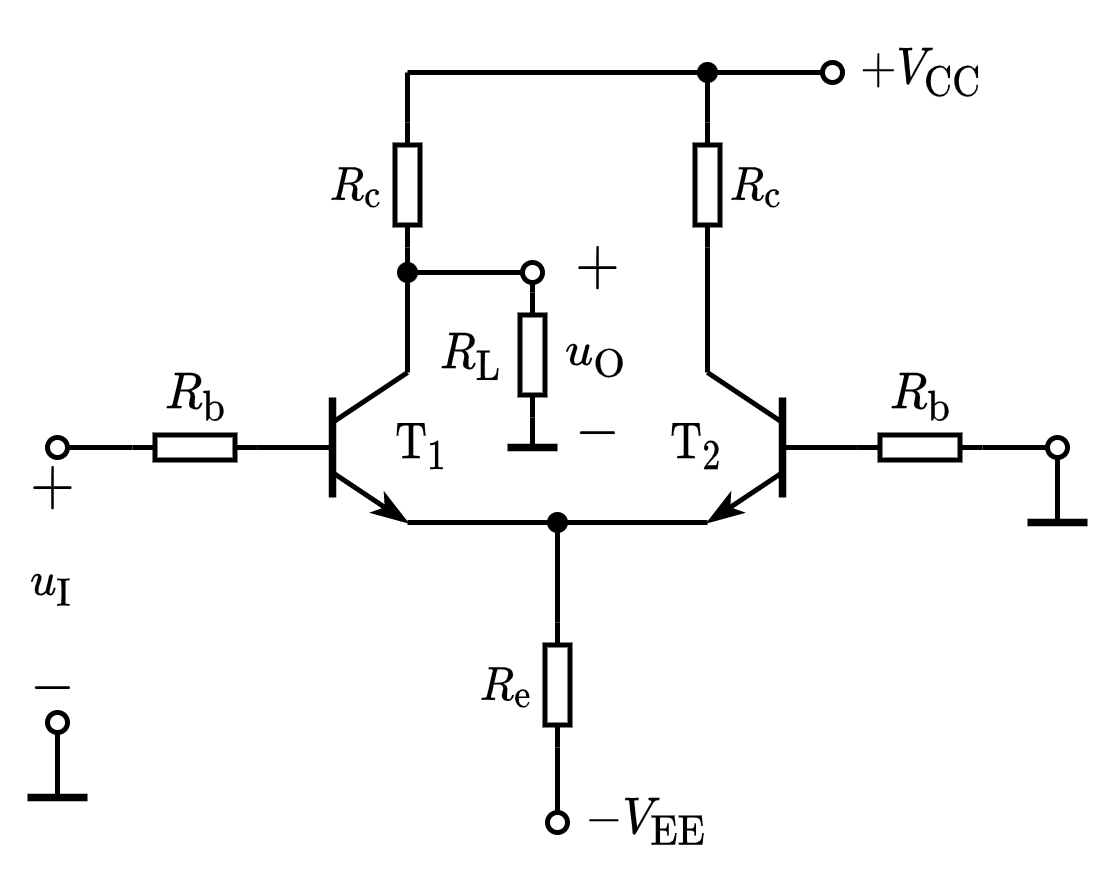

The diagram above was exported from draw.io. Its source (the exported page's mxGraphModel, read from the mxfile embedded in the PNG):
<mxGraphModel dx="314" dy="228" grid="1" gridSize="5" guides="1" tooltips="1" connect="1" arrows="1" fold="1" page="1" pageScale="1" pageWidth="827" pageHeight="1169" math="1" shadow="0">
  <root>
    <mxCell id="0" />
    <mxCell id="1" parent="0" />
    <mxCell id="RqCXVm0bc8xEohMp1M6Q-3" value="$$R_\mathrm{b}$$" style="text;html=1;resizable=1;autosize=1;align=center;verticalAlign=middle;points=[];fillColor=none;strokeColor=none;rounded=0;fontSize=8;movable=1;rotatable=1;deletable=1;editable=1;connectable=0;allowArrows=0;" parent="1" vertex="1">
      <mxGeometry x="185" y="120" width="25" height="20" as="geometry" />
    </mxCell>
    <mxCell id="RqCXVm0bc8xEohMp1M6Q-4" value="" style="endArrow=none;html=1;rounded=0;fontSize=10;startSize=4;endSize=4;entryX=1;entryY=0.5;entryDx=0;entryDy=0;entryPerimeter=0;startArrow=oval;startFill=0;" parent="1" target="RqCXVm0bc8xEohMp1M6Q-5" edge="1">
      <mxGeometry width="50" height="50" relative="1" as="geometry">
        <mxPoint x="170" y="140" as="sourcePoint" />
        <mxPoint x="434.5" y="60.5" as="targetPoint" />
      </mxGeometry>
    </mxCell>
    <mxCell id="RqCXVm0bc8xEohMp1M6Q-5" value="" style="pointerEvents=1;verticalLabelPosition=bottom;shadow=0;dashed=0;align=center;html=1;verticalAlign=top;shape=mxgraph.electrical.resistors.resistor_1;fontSize=10;direction=west;allowArrows=0;" parent="1" vertex="1">
      <mxGeometry x="185" y="137.5" width="25" height="5" as="geometry" />
    </mxCell>
    <mxCell id="RqCXVm0bc8xEohMp1M6Q-6" value="" style="endArrow=none;html=1;rounded=0;fontSize=10;startSize=4;endSize=4;exitX=0;exitY=0.5;exitDx=0;exitDy=0;exitPerimeter=0;" parent="1" source="RqCXVm0bc8xEohMp1M6Q-5" edge="1">
      <mxGeometry width="50" height="50" relative="1" as="geometry">
        <mxPoint x="327" y="45.5" as="sourcePoint" />
        <mxPoint x="220" y="140" as="targetPoint" />
      </mxGeometry>
    </mxCell>
    <mxCell id="RqCXVm0bc8xEohMp1M6Q-11" value="$$R_\mathrm{e}$$" style="text;html=1;resizable=1;autosize=1;align=center;verticalAlign=middle;points=[];fillColor=none;strokeColor=none;rounded=0;fontSize=8;movable=1;rotatable=1;deletable=1;editable=1;connectable=0;allowArrows=0;" parent="1" vertex="1">
      <mxGeometry x="250" y="180" width="20" height="15" as="geometry" />
    </mxCell>
    <mxCell id="RqCXVm0bc8xEohMp1M6Q-12" value="" style="endArrow=none;html=1;rounded=0;fontSize=10;startSize=4;endSize=4;entryX=1;entryY=0.5;entryDx=0;entryDy=0;entryPerimeter=0;" parent="1" target="RqCXVm0bc8xEohMp1M6Q-13" edge="1">
      <mxGeometry width="50" height="50" relative="1" as="geometry">
        <mxPoint x="270" y="155" as="sourcePoint" />
        <mxPoint x="467" y="125.5" as="targetPoint" />
      </mxGeometry>
    </mxCell>
    <mxCell id="RqCXVm0bc8xEohMp1M6Q-13" value="" style="pointerEvents=1;verticalLabelPosition=bottom;shadow=0;dashed=0;align=center;html=1;verticalAlign=top;shape=mxgraph.electrical.resistors.resistor_1;fontSize=10;direction=north;allowArrows=0;" parent="1" vertex="1">
      <mxGeometry x="267.5" y="175" width="5" height="25" as="geometry" />
    </mxCell>
    <mxCell id="RqCXVm0bc8xEohMp1M6Q-14" value="" style="endArrow=oval;html=1;rounded=0;fontSize=10;startSize=4;endSize=4;exitX=0;exitY=0.5;exitDx=0;exitDy=0;exitPerimeter=0;endFill=0;" parent="1" source="RqCXVm0bc8xEohMp1M6Q-13" edge="1">
      <mxGeometry width="50" height="50" relative="1" as="geometry">
        <mxPoint x="359.5" y="110.5" as="sourcePoint" />
        <mxPoint x="270" y="215" as="targetPoint" />
      </mxGeometry>
    </mxCell>
    <mxCell id="RqCXVm0bc8xEohMp1M6Q-17" value="" style="group" parent="1" vertex="1" connectable="0">
      <mxGeometry x="210" y="125" width="30" height="30" as="geometry" />
    </mxCell>
    <mxCell id="RqCXVm0bc8xEohMp1M6Q-18" value="" style="endArrow=none;html=1;rounded=0;" parent="RqCXVm0bc8xEohMp1M6Q-17" edge="1">
      <mxGeometry width="50" height="50" relative="1" as="geometry">
        <mxPoint y="15" as="sourcePoint" />
        <mxPoint x="15" y="15" as="targetPoint" />
      </mxGeometry>
    </mxCell>
    <mxCell id="RqCXVm0bc8xEohMp1M6Q-19" value="" style="endArrow=none;html=1;rounded=0;strokeWidth=1.5;" parent="RqCXVm0bc8xEohMp1M6Q-17" edge="1">
      <mxGeometry width="50" height="50" relative="1" as="geometry">
        <mxPoint x="15" y="25" as="sourcePoint" />
        <mxPoint x="15" y="5" as="targetPoint" />
      </mxGeometry>
    </mxCell>
    <mxCell id="RqCXVm0bc8xEohMp1M6Q-20" value="" style="endArrow=none;html=1;rounded=0;" parent="RqCXVm0bc8xEohMp1M6Q-17" edge="1">
      <mxGeometry width="50" height="50" relative="1" as="geometry">
        <mxPoint x="15" y="10" as="sourcePoint" />
        <mxPoint x="30" as="targetPoint" />
      </mxGeometry>
    </mxCell>
    <mxCell id="RqCXVm0bc8xEohMp1M6Q-21" value="" style="endArrow=classicThin;html=1;rounded=0;endFill=1;endSize=4;startSize=4;" parent="RqCXVm0bc8xEohMp1M6Q-17" edge="1">
      <mxGeometry width="50" height="50" relative="1" as="geometry">
        <mxPoint x="15" y="20" as="sourcePoint" />
        <mxPoint x="30" y="30" as="targetPoint" />
      </mxGeometry>
    </mxCell>
    <mxCell id="RqCXVm0bc8xEohMp1M6Q-22" value="" style="endArrow=none;html=1;rounded=0;" parent="1" edge="1">
      <mxGeometry width="50" height="50" relative="1" as="geometry">
        <mxPoint x="240" y="155" as="sourcePoint" />
        <mxPoint x="300" y="155" as="targetPoint" />
      </mxGeometry>
    </mxCell>
    <mxCell id="RqCXVm0bc8xEohMp1M6Q-24" value="" style="pointerEvents=1;verticalLabelPosition=bottom;shadow=0;dashed=0;align=center;html=1;verticalAlign=top;shape=mxgraph.electrical.resistors.resistor_1;fontSize=10;direction=north;allowArrows=0;" parent="1" vertex="1">
      <mxGeometry x="237.5" y="75" width="5" height="25" as="geometry" />
    </mxCell>
    <mxCell id="RqCXVm0bc8xEohMp1M6Q-25" value="" style="endArrow=none;html=1;rounded=0;entryX=0;entryY=0.5;entryDx=0;entryDy=0;entryPerimeter=0;" parent="1" target="RqCXVm0bc8xEohMp1M6Q-24" edge="1">
      <mxGeometry width="50" height="50" relative="1" as="geometry">
        <mxPoint x="240" y="125" as="sourcePoint" />
        <mxPoint x="290" y="75" as="targetPoint" />
      </mxGeometry>
    </mxCell>
    <mxCell id="RqCXVm0bc8xEohMp1M6Q-26" value="" style="endArrow=none;html=1;rounded=0;exitX=1;exitY=0.5;exitDx=0;exitDy=0;exitPerimeter=0;" parent="1" source="RqCXVm0bc8xEohMp1M6Q-24" edge="1">
      <mxGeometry width="50" height="50" relative="1" as="geometry">
        <mxPoint x="200" y="70" as="sourcePoint" />
        <mxPoint x="240" y="65" as="targetPoint" />
      </mxGeometry>
    </mxCell>
    <mxCell id="RqCXVm0bc8xEohMp1M6Q-27" value="" style="endArrow=oval;html=1;rounded=0;endFill=0;endSize=4;startSize=4;" parent="1" edge="1">
      <mxGeometry width="50" height="50" relative="1" as="geometry">
        <mxPoint x="240" y="105" as="sourcePoint" />
        <mxPoint x="265" y="105" as="targetPoint" />
      </mxGeometry>
    </mxCell>
    <mxCell id="RqCXVm0bc8xEohMp1M6Q-29" value="" style="group;flipV=0;flipH=1;" parent="1" vertex="1" connectable="0">
      <mxGeometry x="300" y="125" width="30" height="30" as="geometry" />
    </mxCell>
    <mxCell id="RqCXVm0bc8xEohMp1M6Q-30" value="" style="endArrow=none;html=1;rounded=0;startSize=4;endSize=4;" parent="RqCXVm0bc8xEohMp1M6Q-29" edge="1">
      <mxGeometry width="50" height="50" relative="1" as="geometry">
        <mxPoint x="30" y="15" as="sourcePoint" />
        <mxPoint x="15" y="15" as="targetPoint" />
      </mxGeometry>
    </mxCell>
    <mxCell id="RqCXVm0bc8xEohMp1M6Q-31" value="" style="endArrow=none;html=1;rounded=0;strokeWidth=1.5;startSize=4;endSize=4;" parent="RqCXVm0bc8xEohMp1M6Q-29" edge="1">
      <mxGeometry width="50" height="50" relative="1" as="geometry">
        <mxPoint x="15" y="25" as="sourcePoint" />
        <mxPoint x="15" y="5" as="targetPoint" />
      </mxGeometry>
    </mxCell>
    <mxCell id="RqCXVm0bc8xEohMp1M6Q-32" value="" style="endArrow=none;html=1;rounded=0;startSize=4;endSize=4;" parent="RqCXVm0bc8xEohMp1M6Q-29" edge="1">
      <mxGeometry width="50" height="50" relative="1" as="geometry">
        <mxPoint x="15" y="10" as="sourcePoint" />
        <mxPoint as="targetPoint" />
      </mxGeometry>
    </mxCell>
    <mxCell id="RqCXVm0bc8xEohMp1M6Q-33" value="" style="endArrow=classicThin;html=1;rounded=0;endFill=1;endSize=4;startSize=4;" parent="RqCXVm0bc8xEohMp1M6Q-29" edge="1">
      <mxGeometry width="50" height="50" relative="1" as="geometry">
        <mxPoint x="15" y="20" as="sourcePoint" />
        <mxPoint y="30" as="targetPoint" />
      </mxGeometry>
    </mxCell>
    <mxCell id="RqCXVm0bc8xEohMp1M6Q-35" value="" style="pointerEvents=1;verticalLabelPosition=bottom;shadow=0;dashed=0;align=center;html=1;verticalAlign=top;shape=mxgraph.electrical.resistors.resistor_1;fontSize=10;direction=north;allowArrows=0;" parent="1" vertex="1">
      <mxGeometry x="297.5" y="75" width="5" height="25" as="geometry" />
    </mxCell>
    <mxCell id="RqCXVm0bc8xEohMp1M6Q-36" value="" style="endArrow=none;html=1;rounded=0;entryX=0;entryY=0.5;entryDx=0;entryDy=0;entryPerimeter=0;" parent="1" target="RqCXVm0bc8xEohMp1M6Q-35" edge="1">
      <mxGeometry width="50" height="50" relative="1" as="geometry">
        <mxPoint x="300" y="125" as="sourcePoint" />
        <mxPoint x="350" y="75" as="targetPoint" />
      </mxGeometry>
    </mxCell>
    <mxCell id="RqCXVm0bc8xEohMp1M6Q-37" value="" style="endArrow=none;html=1;rounded=0;exitX=1;exitY=0.5;exitDx=0;exitDy=0;exitPerimeter=0;" parent="1" source="RqCXVm0bc8xEohMp1M6Q-35" edge="1">
      <mxGeometry width="50" height="50" relative="1" as="geometry">
        <mxPoint x="260" y="70" as="sourcePoint" />
        <mxPoint x="300" y="65" as="targetPoint" />
      </mxGeometry>
    </mxCell>
    <mxCell id="RqCXVm0bc8xEohMp1M6Q-41" value="" style="endArrow=none;html=1;rounded=0;fontSize=10;startSize=4;endSize=4;entryX=0;entryY=0.5;entryDx=0;entryDy=0;entryPerimeter=0;startArrow=none;startFill=0;" parent="1" target="RqCXVm0bc8xEohMp1M6Q-42" edge="1">
      <mxGeometry width="50" height="50" relative="1" as="geometry">
        <mxPoint x="368" y="140" as="sourcePoint" />
        <mxPoint x="577.5" y="60.5" as="targetPoint" />
      </mxGeometry>
    </mxCell>
    <mxCell id="RqCXVm0bc8xEohMp1M6Q-42" value="" style="pointerEvents=1;verticalLabelPosition=bottom;shadow=0;dashed=0;align=center;html=1;verticalAlign=top;shape=mxgraph.electrical.resistors.resistor_1;fontSize=10;direction=west;allowArrows=0;" parent="1" vertex="1">
      <mxGeometry x="330" y="137.5" width="25" height="5" as="geometry" />
    </mxCell>
    <mxCell id="RqCXVm0bc8xEohMp1M6Q-43" value="" style="endArrow=none;html=1;rounded=0;startSize=4;endSize=4;entryX=1;entryY=0.5;entryDx=0;entryDy=0;entryPerimeter=0;" parent="1" target="RqCXVm0bc8xEohMp1M6Q-42" edge="1">
      <mxGeometry width="50" height="50" relative="1" as="geometry">
        <mxPoint x="325" y="140" as="sourcePoint" />
        <mxPoint x="380" y="170" as="targetPoint" />
      </mxGeometry>
    </mxCell>
    <mxCell id="RqCXVm0bc8xEohMp1M6Q-44" value="" style="shape=waypoint;sketch=0;fillStyle=solid;size=6;pointerEvents=1;points=[];fillColor=none;resizable=1;rotatable=1;perimeter=centerPerimeter;snapToPoint=1;strokeWidth=0.1;movable=1;deletable=1;editable=1;connectable=1;" parent="1" vertex="1">
      <mxGeometry x="265" y="150" width="10" height="10" as="geometry" />
    </mxCell>
    <mxCell id="RqCXVm0bc8xEohMp1M6Q-49" value="$$R_\mathrm{b}$$" style="text;html=1;resizable=1;autosize=1;align=center;verticalAlign=middle;points=[];fillColor=none;strokeColor=none;rounded=0;fontSize=8;movable=1;rotatable=1;deletable=1;editable=1;connectable=0;allowArrows=0;" parent="1" vertex="1">
      <mxGeometry x="335" y="120" width="15" height="20" as="geometry" />
    </mxCell>
    <mxCell id="RqCXVm0bc8xEohMp1M6Q-50" value="$$R_\mathrm{c}$$" style="text;html=1;resizable=1;autosize=1;align=center;verticalAlign=middle;points=[];fillColor=none;strokeColor=none;rounded=0;fontSize=8;movable=1;rotatable=1;deletable=1;editable=1;connectable=0;allowArrows=0;" parent="1" vertex="1">
      <mxGeometry x="300" y="80" width="20" height="15" as="geometry" />
    </mxCell>
    <mxCell id="RqCXVm0bc8xEohMp1M6Q-51" value="$$R_\mathrm{c}$$" style="text;html=1;resizable=1;autosize=1;align=center;verticalAlign=middle;points=[];fillColor=none;strokeColor=none;rounded=0;fontSize=8;movable=1;rotatable=1;deletable=1;editable=1;connectable=0;allowArrows=0;" parent="1" vertex="1">
      <mxGeometry x="220" y="80" width="20" height="15" as="geometry" />
    </mxCell>
    <mxCell id="RqCXVm0bc8xEohMp1M6Q-52" value="" style="endArrow=oval;html=1;rounded=0;fontSize=8;startSize=4;endSize=4;endFill=0;" parent="1" edge="1">
      <mxGeometry width="50" height="50" relative="1" as="geometry">
        <mxPoint x="240" y="65" as="sourcePoint" />
        <mxPoint x="325" y="65" as="targetPoint" />
      </mxGeometry>
    </mxCell>
    <mxCell id="RqCXVm0bc8xEohMp1M6Q-53" value="" style="shape=waypoint;sketch=0;fillStyle=solid;size=6;pointerEvents=1;points=[];fillColor=none;resizable=1;rotatable=1;perimeter=centerPerimeter;snapToPoint=1;strokeWidth=0.1;movable=1;deletable=1;editable=1;connectable=1;" parent="1" vertex="1">
      <mxGeometry x="295" y="60" width="10" height="10" as="geometry" />
    </mxCell>
    <mxCell id="RqCXVm0bc8xEohMp1M6Q-54" value="$$+V_{\mathrm{CC}}$$" style="text;html=1;align=center;verticalAlign=middle;resizable=1;points=[];autosize=1;strokeColor=none;fillColor=none;fontSize=8;movable=1;rotatable=1;deletable=1;editable=1;connectable=1;" parent="1" vertex="1">
      <mxGeometry x="325" y="55" width="35" height="20" as="geometry" />
    </mxCell>
    <mxCell id="RqCXVm0bc8xEohMp1M6Q-55" value="" style="shape=waypoint;sketch=0;fillStyle=solid;size=6;pointerEvents=1;points=[];fillColor=none;resizable=1;rotatable=1;perimeter=centerPerimeter;snapToPoint=1;strokeWidth=0.1;movable=1;deletable=1;editable=1;connectable=1;" parent="1" vertex="1">
      <mxGeometry x="235" y="100" width="10" height="10" as="geometry" />
    </mxCell>
    <mxCell id="RqCXVm0bc8xEohMp1M6Q-59" value="$$u_{\mathrm{O}}$$" style="text;html=1;align=center;verticalAlign=middle;resizable=1;points=[];autosize=1;strokeColor=none;fillColor=none;fontSize=8;movable=1;rotatable=1;deletable=1;editable=1;connectable=0;" parent="1" vertex="1">
      <mxGeometry x="267.5" y="114" width="20" height="15" as="geometry" />
    </mxCell>
    <mxCell id="RqCXVm0bc8xEohMp1M6Q-60" value="$$+$$" style="text;html=1;align=center;verticalAlign=middle;resizable=1;points=[];autosize=1;strokeColor=none;fillColor=none;fontSize=10;movable=1;rotatable=1;deletable=1;editable=1;connectable=0;" parent="1" vertex="1">
      <mxGeometry x="267.5" y="96" width="20" height="15" as="geometry" />
    </mxCell>
    <mxCell id="RqCXVm0bc8xEohMp1M6Q-61" value="$$-$$" style="text;html=1;align=center;verticalAlign=middle;resizable=1;points=[];autosize=1;strokeColor=none;fillColor=none;fontSize=10;movable=1;rotatable=1;deletable=1;editable=1;connectable=0;" parent="1" vertex="1">
      <mxGeometry x="267.5" y="129" width="20" height="15" as="geometry" />
    </mxCell>
    <mxCell id="RqCXVm0bc8xEohMp1M6Q-64" value="$$\mathrm{T}_{1}$$" style="text;html=1;align=center;verticalAlign=middle;resizable=1;points=[];autosize=1;strokeColor=none;fillColor=none;fontSize=8;movable=1;rotatable=1;deletable=1;editable=1;connectable=1;" parent="1" vertex="1">
      <mxGeometry x="235" y="135" width="15" height="10" as="geometry" />
    </mxCell>
    <mxCell id="RqCXVm0bc8xEohMp1M6Q-65" value="$$\mathrm{T}_{2}$$" style="text;html=1;align=center;verticalAlign=middle;resizable=1;points=[];autosize=1;strokeColor=none;fillColor=none;fontSize=8;movable=1;rotatable=1;deletable=1;editable=1;connectable=1;" parent="1" vertex="1">
      <mxGeometry x="290" y="135" width="15" height="10" as="geometry" />
    </mxCell>
    <mxCell id="RqCXVm0bc8xEohMp1M6Q-66" value="$$-V_{\mathrm{EE}}$$" style="text;html=1;align=center;verticalAlign=middle;resizable=1;points=[];autosize=1;strokeColor=none;fillColor=none;fontSize=8;movable=1;rotatable=1;deletable=1;editable=1;connectable=1;" parent="1" vertex="1">
      <mxGeometry x="270" y="210" width="35" height="10" as="geometry" />
    </mxCell>
    <mxCell id="RqCXVm0bc8xEohMp1M6Q-67" value="$$u_{\mathrm{I}}$$" style="text;html=1;align=center;verticalAlign=middle;resizable=1;points=[];autosize=1;strokeColor=none;fillColor=none;fontSize=8;movable=1;rotatable=1;deletable=1;editable=1;connectable=1;" parent="1" vertex="1">
      <mxGeometry x="159" y="160" width="20" height="15" as="geometry" />
    </mxCell>
    <mxCell id="_luCHfTJRFSnTi4pUHJn-3" value="$$R_\mathrm{L}$$" style="text;html=1;resizable=1;autosize=1;align=center;verticalAlign=middle;points=[];fillColor=none;strokeColor=none;rounded=0;fontSize=8;movable=1;rotatable=1;deletable=1;editable=1;connectable=0;allowArrows=0;" parent="1" vertex="1">
      <mxGeometry x="240" y="112" width="25" height="20" as="geometry" />
    </mxCell>
    <mxCell id="_luCHfTJRFSnTi4pUHJn-4" value="" style="pointerEvents=1;verticalLabelPosition=bottom;shadow=0;dashed=0;align=center;html=1;verticalAlign=top;shape=mxgraph.electrical.resistors.resistor_1;fontSize=10;direction=north;allowArrows=0;" parent="1" vertex="1">
      <mxGeometry x="262.5" y="109" width="5" height="25" as="geometry" />
    </mxCell>
    <mxCell id="_luCHfTJRFSnTi4pUHJn-5" value="" style="endArrow=none;html=1;rounded=0;exitX=1;exitY=0.5;exitDx=0;exitDy=0;exitPerimeter=0;" parent="1" source="_luCHfTJRFSnTi4pUHJn-4" edge="1">
      <mxGeometry width="50" height="50" relative="1" as="geometry">
        <mxPoint x="265" y="120" as="sourcePoint" />
        <mxPoint x="265" y="107" as="targetPoint" />
      </mxGeometry>
    </mxCell>
    <mxCell id="_luCHfTJRFSnTi4pUHJn-6" value="" style="endArrow=none;html=1;rounded=0;exitX=0;exitY=0.5;exitDx=0;exitDy=0;exitPerimeter=0;" parent="1" source="_luCHfTJRFSnTi4pUHJn-4" edge="1">
      <mxGeometry width="50" height="50" relative="1" as="geometry">
        <mxPoint x="275" y="140" as="sourcePoint" />
        <mxPoint x="265" y="140" as="targetPoint" />
      </mxGeometry>
    </mxCell>
    <mxCell id="_luCHfTJRFSnTi4pUHJn-7" value="" style="endArrow=none;html=1;rounded=0;strokeWidth=1.5;" parent="1" edge="1">
      <mxGeometry width="50" height="50" relative="1" as="geometry">
        <mxPoint x="260" y="140" as="sourcePoint" />
        <mxPoint x="270" y="140" as="targetPoint" />
      </mxGeometry>
    </mxCell>
    <mxCell id="_luCHfTJRFSnTi4pUHJn-9" value="" style="endArrow=none;html=1;rounded=0;strokeWidth=1;startArrow=oval;startFill=0;endSize=4;startSize=4;" parent="1" edge="1">
      <mxGeometry width="50" height="50" relative="1" as="geometry">
        <mxPoint x="170" y="195" as="sourcePoint" />
        <mxPoint x="170" y="210" as="targetPoint" />
      </mxGeometry>
    </mxCell>
    <mxCell id="_luCHfTJRFSnTi4pUHJn-10" value="$$+$$" style="text;html=1;align=center;verticalAlign=middle;resizable=1;points=[];autosize=1;strokeColor=none;fillColor=none;fontSize=10;movable=1;rotatable=1;deletable=1;editable=1;connectable=0;" parent="1" vertex="1">
      <mxGeometry x="159" y="140" width="20" height="15" as="geometry" />
    </mxCell>
    <mxCell id="_luCHfTJRFSnTi4pUHJn-11" value="$$-$$" style="text;html=1;align=center;verticalAlign=middle;resizable=1;points=[];autosize=1;strokeColor=none;fillColor=none;fontSize=10;movable=1;rotatable=1;deletable=1;editable=1;connectable=0;" parent="1" vertex="1">
      <mxGeometry x="159" y="180" width="20" height="15" as="geometry" />
    </mxCell>
    <mxCell id="Ay-F3GGzA0rD3v_1L3BH-1" value="" style="endArrow=none;html=1;rounded=0;strokeWidth=1.5;" edge="1" parent="1">
      <mxGeometry width="50" height="50" relative="1" as="geometry">
        <mxPoint x="164" y="210" as="sourcePoint" />
        <mxPoint x="176" y="210" as="targetPoint" />
      </mxGeometry>
    </mxCell>
    <mxCell id="Ay-F3GGzA0rD3v_1L3BH-2" value="" style="endArrow=none;html=1;rounded=0;strokeWidth=1;startArrow=oval;startFill=0;endSize=4;startSize=4;" edge="1" parent="1">
      <mxGeometry width="50" height="50" relative="1" as="geometry">
        <mxPoint x="370" y="140" as="sourcePoint" />
        <mxPoint x="370" y="155" as="targetPoint" />
      </mxGeometry>
    </mxCell>
    <mxCell id="Ay-F3GGzA0rD3v_1L3BH-3" value="" style="endArrow=none;html=1;rounded=0;strokeWidth=1.5;" edge="1" parent="1">
      <mxGeometry width="50" height="50" relative="1" as="geometry">
        <mxPoint x="364" y="155" as="sourcePoint" />
        <mxPoint x="376" y="155" as="targetPoint" />
      </mxGeometry>
    </mxCell>
  </root>
</mxGraphModel>